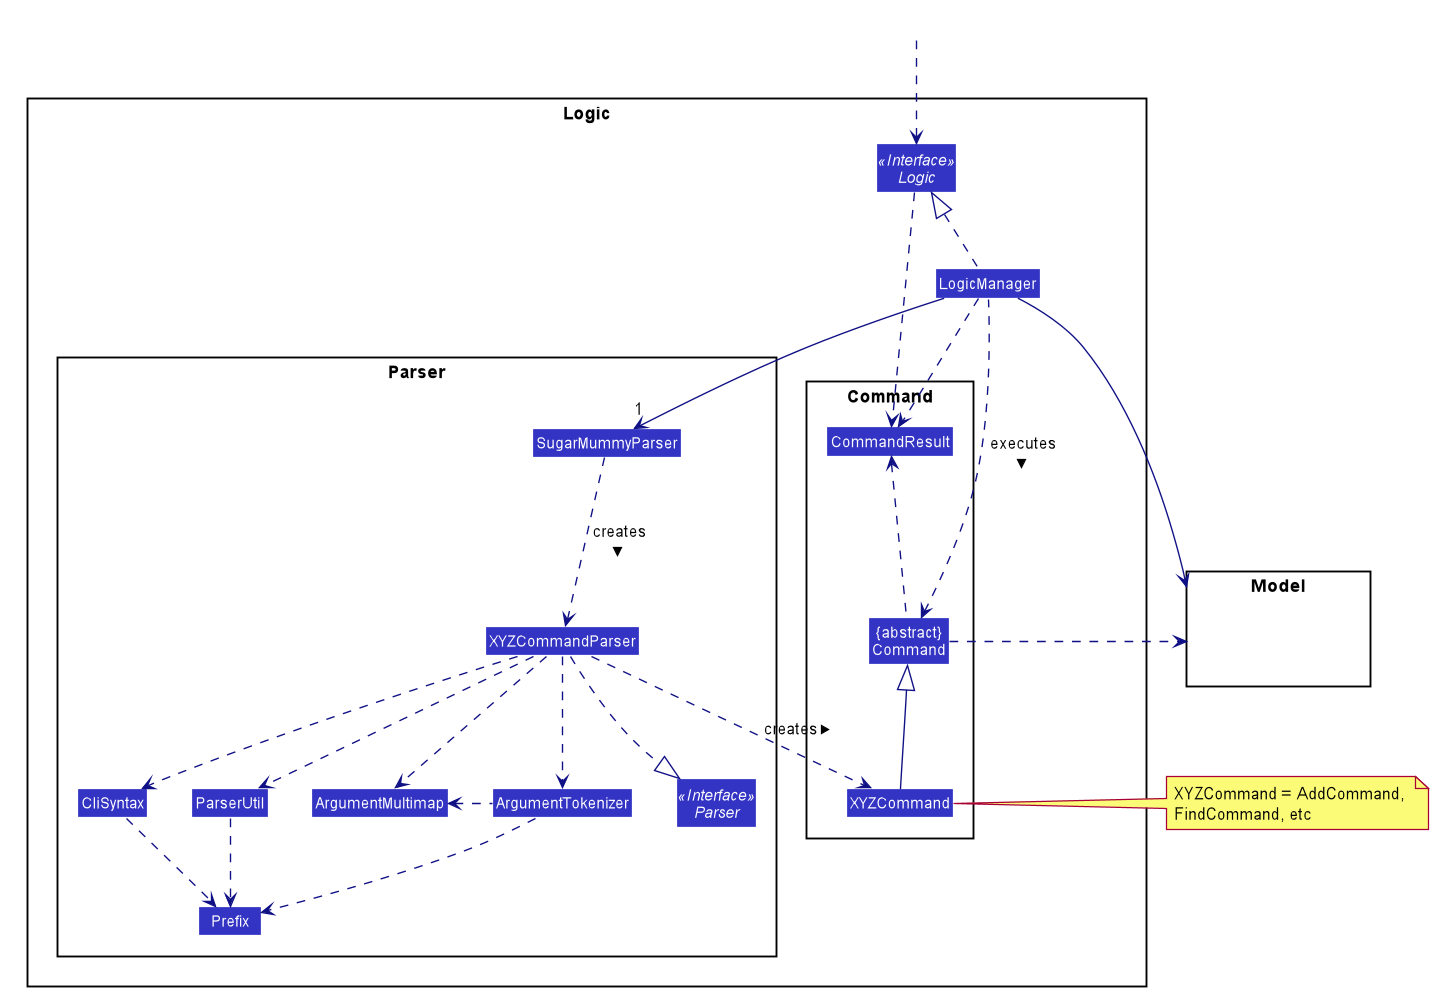

The diagram above was rendered by PlantUML. Its source (embedded in the PNG):
@startuml








skinparam BackgroundColor #FFFFFFF

skinparam Shadowing false

skinparam Class {
    FontColor #FFFFFF
    BorderThickness 1
    BorderColor #FFFFFF
    StereotypeFontColor #FFFFFF
    FontName Arial
}

skinparam Actor {
    BorderColor #000000
    Color #000000
    FontName Arial
}

skinparam Sequence {
    MessageAlign center
    BoxFontSize 15
    BoxPadding 0
    BoxFontColor #FFFFFF
    FontName Arial
}

skinparam Participant {
    FontColor #FFFFFFF
    Padding 20
}

skinparam MinClassWidth 50
skinparam ParticipantPadding 10
skinparam Shadowing false
skinparam DefaultTextAlignment center
skinparam packageStyle Rectangle

hide footbox
hide members
hide circle
skinparam arrowThickness 1.1
skinparam arrowColor #101086
skinparam classBackgroundColor #3333C4

package Logic {

package Parser {
Interface Parser <<Interface>>
Class SugarMummyParser
Class XYZCommandParser
Class CliSyntax
Class ParserUtil
Class ArgumentMultimap
Class ArgumentTokenizer
Class Prefix
}

package Command {
Class XYZCommand
Class CommandResult
Class "{abstract}\nCommand" as Command
}

Interface Logic <<Interface>>
Class LogicManager
}

package Model{
Class HiddenModel #FFFFFF
}

Class HiddenOutside #FFFFFF
HiddenOutside ..> Logic

LogicManager .up.|> Logic
LogicManager -->"1" SugarMummyParser
SugarMummyParser ..> XYZCommandParser: creates >

XYZCommandParser ..> XYZCommand : creates >
XYZCommandParser ..|> Parser
XYZCommandParser ..> ArgumentMultimap
XYZCommandParser ..> ArgumentTokenizer
ArgumentTokenizer .left.> ArgumentMultimap
XYZCommandParser ..> CliSyntax
CliSyntax ..> Prefix
XYZCommandParser ..> ParserUtil
ParserUtil .down.> Prefix
ArgumentTokenizer .down.> Prefix
XYZCommand -up-|> Command
LogicManager .left.> Command : executes >

LogicManager --> Model
Command .right.> Model
note right of XYZCommand: XYZCommand = AddCommand, \nFindCommand, etc

Logic ..> CommandResult
LogicManager .down.> CommandResult
Command .up.> CommandResult
CommandResult -[hidden]-> Parser
@enduml